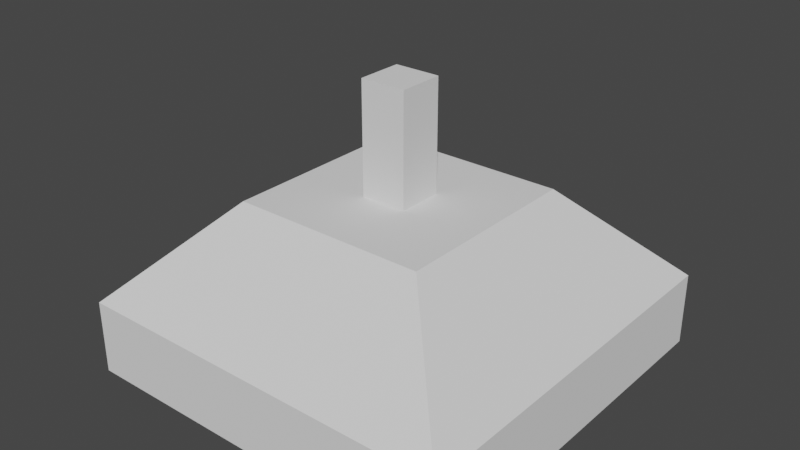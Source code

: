 # Source: LAMPA.blend  (saved by Blender 3.0.42; exported with 4.5.12 LTS)
import bpy
from mathutils import Matrix  # noqa: F401  (used for matrix-valued properties, if any)

bpy.ops.wm.read_factory_settings(use_empty=True)
scene = bpy.context.scene
scene.name = 'Scene'

# ---- collections
col_collection = bpy.data.collections.new('Collection'); scene.collection.children.link(col_collection)

# ---- world
world_world = bpy.data.worlds.new('World'); scene.world = world_world
world_world.use_nodes = True; world_world.node_tree.nodes.clear()
_N = world_world.node_tree.nodes; _L = world_world.node_tree.links
n0 = _N.new('ShaderNodeOutputWorld'); n0.name = 'World Output'; n0.location = (300, 300)
n1 = _N.new('ShaderNodeBackground'); n1.name = 'Background'; n1.location = (10, 300)
n1.inputs[0].default_value = (0.05088, 0.05088, 0.05088, 1.0)
_L.new(n1.outputs[0], n0.inputs[0])
n0.is_active_output = True
world_world.color = (0.05088, 0.05088, 0.05088)
world_world.use_sun_shadow = False
world_world.sun_shadow_jitter_overblur = 0.0

# ---- meshes
me_cube_001 = bpy.data.meshes.new('Cube.001')
me_cube_001.from_pydata([(-0.8525, -0.8525, 0.1231), (-0.8525, 0.8525, 0.1231), (0.8525, -0.8525, 0.1231), (0.8525, 0.8525, 0.1231), (-0.1186, -0.1186, 1.0), (-1.0, -1.0, 0.5042), (-0.1186, 0.1186, 1.0), (-1.0, 1.0, 0.5042), (0.1186, -0.1186, 1.0), (1.0, -1.0, 0.5042), (0.1186, 0.1186, 1.0), (1.0, 1.0, 0.5042), (-1.0, 1.0, 0.1231), (-1.0, -1.0, 0.1231), (1.0, 1.0, 0.1231), (1.0, -1.0, 0.1231), (-0.8525, 0.8525, 0.4785), (-0.8525, -0.8525, 0.4785), (0.8525, 0.8525, 0.4785), (0.8525, -0.8525, 0.4785), (-0.5042, -0.5042, 1.0), (-0.5042, 0.5042, 1.0), (0.5042, 0.5042, 1.0), (0.5042, -0.5042, 1.0), (-0.2743, -0.2743, 1.0), (-0.2743, 0.2743, 1.0), (0.2743, 0.2743, 1.0), (0.2743, -0.2743, 1.0), (-0.2227, -0.2227, 1.0), (-0.2227, 0.2227, 1.0), (0.2227, 0.2227, 1.0), (0.2227, -0.2227, 1.0), (-0.1186, -0.1186, 1.57), (-0.1186, 0.1186, 1.57), (0.1186, 0.1186, 1.57), (0.1186, -0.1186, 1.57)], [], [(6, 4, 32, 33), (14, 11, 9, 15), (13, 5, 7, 12), (3, 2, 19, 18), (12, 7, 11, 14), (20, 21, 7, 5), (21, 22, 11, 7), (22, 23, 9, 11), (23, 20, 5, 9), (15, 9, 5, 13), (1, 0, 13, 12), (3, 1, 12, 14), (2, 3, 14, 15), (0, 2, 15, 13), (16, 18, 19, 17), (0, 1, 16, 17), (2, 0, 17, 19), (1, 3, 18, 16), (24, 25, 21, 20), (25, 26, 22, 21), (26, 27, 23, 22), (27, 24, 20, 23), (28, 29, 25, 24), (29, 30, 26, 25), (30, 31, 27, 26), (31, 28, 24, 27), (4, 6, 29, 28), (6, 10, 30, 29), (10, 8, 31, 30), (8, 4, 28, 31), (34, 33, 32, 35), (4, 8, 35, 32), (10, 6, 33, 34), (8, 10, 34, 35)])
_uv = me_cube_001.uv_layers.new(name='UVMap')
_uv.uv.foreach_set('vector', [0.7648, 0.6102, 0.7648, 0.6398, 0.7648, 0.6398, 0.7648, 0.6102, 0.375, 0.5, 0.563, 0.5, 0.563, 0.75, 0.375, 0.75, 0.375, 0.0, 0.563, 0.0, 0.563, 0.25, 0.375, 0.25, 0.3566, 0.5184, 0.3566, 0.7316, 0.3566, 0.7316, 0.3566, 0.5184, 0.375, 0.25, 0.563, 0.25, 0.563, 0.5, 0.375, 0.5, 0.813, 0.688, 0.813, 0.562, 0.875, 0.5, 0.875, 0.75, 0.813, 0.562, 0.687, 0.562, 0.625, 0.5, 0.875, 0.5, 0.687, 0.562, 0.687, 0.688, 0.563, 0.75, 0.563, 0.5, 0.687, 0.688, 0.813, 0.688, 0.875, 0.75, 0.625, 0.75, 0.375, 0.75, 0.563, 0.75, 0.563, 1.0, 0.375, 1.0, 0.1434, 0.5184, 0.1434, 0.7316, 0.125, 0.75, 0.125, 0.5, 0.3566, 0.5184, 0.1434, 0.5184, 0.125, 0.5, 0.375, 0.5, 0.3566, 0.7316, 0.3566, 0.5184, 0.375, 0.5, 0.375, 0.75, 0.1434, 0.7316, 0.3566, 0.7316, 0.375, 0.75, 0.125, 0.75, 0.1434, 0.5184, 0.3566, 0.5184, 0.3566, 0.7316, 0.1434, 0.7316, 0.1434, 0.7316, 0.1434, 0.5184, 0.1434, 0.5184, 0.1434, 0.7316, 0.3566, 0.7316, 0.1434, 0.7316, 0.1434, 0.7316, 0.3566, 0.7316, 0.1434, 0.5184, 0.3566, 0.5184, 0.3566, 0.5184, 0.1434, 0.5184, 0.7843, 0.6593, 0.7843, 0.5907, 0.813, 0.562, 0.813, 0.688, 0.7843, 0.5907, 0.7157, 0.5907, 0.687, 0.562, 0.813, 0.562, 0.7157, 0.5907, 0.7157, 0.6593, 0.687, 0.688, 0.687, 0.562, 0.7157, 0.6593, 0.7843, 0.6593, 0.813, 0.688, 0.687, 0.688, 0.7778, 0.6528, 0.7778, 0.5972, 0.7843, 0.5907, 0.7843, 0.6593, 0.7778, 0.5972, 0.7222, 0.5972, 0.7157, 0.5907, 0.7843, 0.5907, 0.7222, 0.5972, 0.7222, 0.6528, 0.7157, 0.6593, 0.7157, 0.5907, 0.7222, 0.6528, 0.7778, 0.6528, 0.7843, 0.6593, 0.7157, 0.6593, 0.7648, 0.6398, 0.7648, 0.6102, 0.7778, 0.5972, 0.7778, 0.6528, 0.7648, 0.6102, 0.7352, 0.6102, 0.7222, 0.5972, 0.7778, 0.5972, 0.7352, 0.6102, 0.7352, 0.6398, 0.7222, 0.6528, 0.7222, 0.5972, 0.7352, 0.6398, 0.7648, 0.6398, 0.7778, 0.6528, 0.7222, 0.6528, 0.7352, 0.6102, 0.7648, 0.6102, 0.7648, 0.6398, 0.7352, 0.6398, 0.7648, 0.6398, 0.7352, 0.6398, 0.7352, 0.6398, 0.7648, 0.6398, 0.7352, 0.6102, 0.7648, 0.6102, 0.7648, 0.6102, 0.7352, 0.6102, 0.7352, 0.6398, 0.7352, 0.6102, 0.7352, 0.6102, 0.7352, 0.6398])
me_cube_001.use_remesh_fix_poles = True
me_cube_001.use_remesh_preserve_attributes = False
me_cube_001.update()

# ---- objects
ob_cube = bpy.data.objects.new('Cube', me_cube_001)

# ---- transforms, parenting, visibility, modifiers, constraints
ob_cube.location = (0.0, 0.0, 0.0)

# ---- collection membership
col_collection.objects.link(ob_cube)

# ---- scene / render settings (as saved in the file)
scene.frame_start = 1; scene.frame_end = 250; scene.frame_set(1)
scene.render.engine = 'BLENDER_EEVEE_NEXT'
scene.cycles.sampling_pattern = 'TABULATED_SOBOL'
scene.cycles.use_light_tree = False
scene.view_settings.view_transform = 'Filmic'
bpy.context.view_layer.update()

# ---- added for rendering (the .blend has no active camera and no usable light): camera, sun
cam_auto = bpy.data.cameras.new('AutoCamera')
cam_auto.lens = 50.0
cam_auto.sensor_width = 36.0
cam_auto.clip_end = 1000.0
ob_auto_camera = bpy.data.objects.new('AutoCamera', cam_auto)
scene.collection.objects.link(ob_auto_camera)
ob_auto_camera.location = (2.93934, -3.52721, 3.1979)
ob_auto_camera.rotation_euler = (1.09748, -7.21219e-08, 0.694738)
scene.camera = ob_auto_camera
light_auto_sun = bpy.data.lights.new('AutoSun', 'SUN')
light_auto_sun.energy = 3.0
light_auto_sun.angle = 0.0523599
ob_auto_sun = bpy.data.objects.new('AutoSun', light_auto_sun)
scene.collection.objects.link(ob_auto_sun)
ob_auto_sun.rotation_euler = (0.872665, 0.174533, 0.523599)
bpy.context.view_layer.update()
